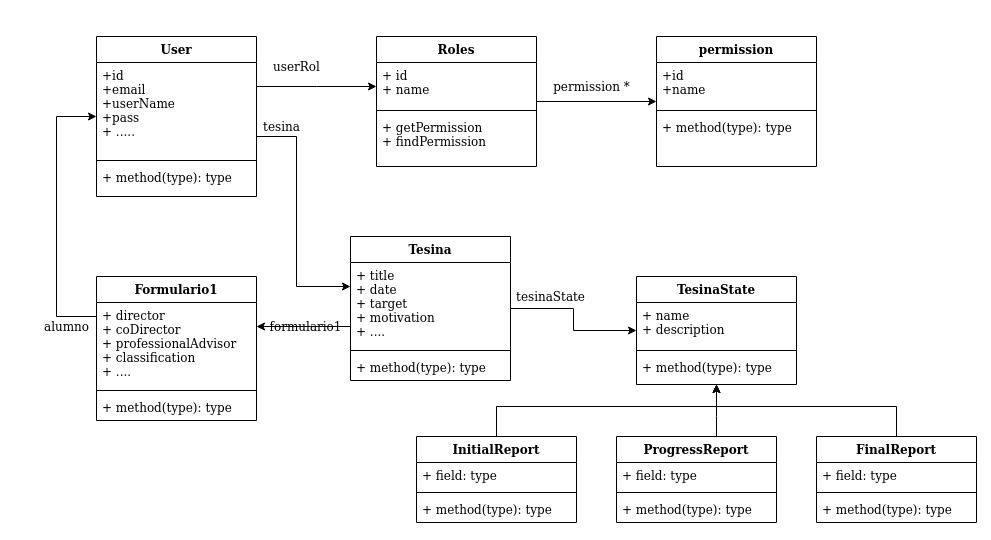

The diagram above was exported from draw.io. Its source (the exported page's mxGraphModel, read from the mxfile embedded in the PNG):
<mxGraphModel dx="1476" dy="677" grid="1" gridSize="10" guides="1" tooltips="1" connect="1" arrows="1" fold="1" page="1" pageScale="1" pageWidth="827" pageHeight="1169" math="0" shadow="0">
  <root>
    <mxCell id="0" />
    <mxCell id="1" parent="0" />
    <mxCell id="kb6GgEZS_kSyLriQ55Np-18" style="edgeStyle=orthogonalEdgeStyle;rounded=0;orthogonalLoop=1;jettySize=auto;html=1;" edge="1" parent="1" source="kb6GgEZS_kSyLriQ55Np-1" target="kb6GgEZS_kSyLriQ55Np-6">
      <mxGeometry relative="1" as="geometry">
        <Array as="points">
          <mxPoint x="300" y="90" />
          <mxPoint x="300" y="90" />
        </Array>
      </mxGeometry>
    </mxCell>
    <mxCell id="kb6GgEZS_kSyLriQ55Np-35" style="edgeStyle=orthogonalEdgeStyle;rounded=0;orthogonalLoop=1;jettySize=auto;html=1;" edge="1" parent="1" source="kb6GgEZS_kSyLriQ55Np-1" target="kb6GgEZS_kSyLriQ55Np-22">
      <mxGeometry relative="1" as="geometry">
        <Array as="points">
          <mxPoint x="280" y="140" />
          <mxPoint x="280" y="290" />
        </Array>
      </mxGeometry>
    </mxCell>
    <mxCell id="kb6GgEZS_kSyLriQ55Np-1" value="User" style="swimlane;fontStyle=1;align=center;verticalAlign=top;childLayout=stackLayout;horizontal=1;startSize=26;horizontalStack=0;resizeParent=1;resizeParentMax=0;resizeLast=0;collapsible=1;marginBottom=0;" vertex="1" parent="1">
      <mxGeometry x="80" y="40" width="160" height="160" as="geometry" />
    </mxCell>
    <mxCell id="kb6GgEZS_kSyLriQ55Np-2" value="+id&#10;+email&#10;+userName&#10;+pass&#10;+ .....&#10;&#10;" style="text;strokeColor=none;fillColor=none;align=left;verticalAlign=top;spacingLeft=4;spacingRight=4;overflow=hidden;rotatable=0;points=[[0,0.5],[1,0.5]];portConstraint=eastwest;" vertex="1" parent="kb6GgEZS_kSyLriQ55Np-1">
      <mxGeometry y="26" width="160" height="94" as="geometry" />
    </mxCell>
    <mxCell id="kb6GgEZS_kSyLriQ55Np-3" value="" style="line;strokeWidth=1;fillColor=none;align=left;verticalAlign=middle;spacingTop=-1;spacingLeft=3;spacingRight=3;rotatable=0;labelPosition=right;points=[];portConstraint=eastwest;" vertex="1" parent="kb6GgEZS_kSyLriQ55Np-1">
      <mxGeometry y="120" width="160" height="8" as="geometry" />
    </mxCell>
    <mxCell id="kb6GgEZS_kSyLriQ55Np-4" value="+ method(type): type" style="text;strokeColor=none;fillColor=none;align=left;verticalAlign=top;spacingLeft=4;spacingRight=4;overflow=hidden;rotatable=0;points=[[0,0.5],[1,0.5]];portConstraint=eastwest;" vertex="1" parent="kb6GgEZS_kSyLriQ55Np-1">
      <mxGeometry y="128" width="160" height="32" as="geometry" />
    </mxCell>
    <mxCell id="kb6GgEZS_kSyLriQ55Np-19" style="edgeStyle=orthogonalEdgeStyle;rounded=0;orthogonalLoop=1;jettySize=auto;html=1;" edge="1" parent="1" source="kb6GgEZS_kSyLriQ55Np-6" target="kb6GgEZS_kSyLriQ55Np-14">
      <mxGeometry relative="1" as="geometry" />
    </mxCell>
    <mxCell id="kb6GgEZS_kSyLriQ55Np-6" value="Roles" style="swimlane;fontStyle=1;align=center;verticalAlign=top;childLayout=stackLayout;horizontal=1;startSize=26;horizontalStack=0;resizeParent=1;resizeParentMax=0;resizeLast=0;collapsible=1;marginBottom=0;" vertex="1" parent="1">
      <mxGeometry x="360" y="40" width="160" height="130" as="geometry" />
    </mxCell>
    <mxCell id="kb6GgEZS_kSyLriQ55Np-7" value="+ id&#10;+ name" style="text;strokeColor=none;fillColor=none;align=left;verticalAlign=top;spacingLeft=4;spacingRight=4;overflow=hidden;rotatable=0;points=[[0,0.5],[1,0.5]];portConstraint=eastwest;" vertex="1" parent="kb6GgEZS_kSyLriQ55Np-6">
      <mxGeometry y="26" width="160" height="44" as="geometry" />
    </mxCell>
    <mxCell id="kb6GgEZS_kSyLriQ55Np-8" value="" style="line;strokeWidth=1;fillColor=none;align=left;verticalAlign=middle;spacingTop=-1;spacingLeft=3;spacingRight=3;rotatable=0;labelPosition=right;points=[];portConstraint=eastwest;" vertex="1" parent="kb6GgEZS_kSyLriQ55Np-6">
      <mxGeometry y="70" width="160" height="8" as="geometry" />
    </mxCell>
    <mxCell id="kb6GgEZS_kSyLriQ55Np-9" value="+ getPermission&#10;+ findPermission" style="text;strokeColor=none;fillColor=none;align=left;verticalAlign=top;spacingLeft=4;spacingRight=4;overflow=hidden;rotatable=0;points=[[0,0.5],[1,0.5]];portConstraint=eastwest;" vertex="1" parent="kb6GgEZS_kSyLriQ55Np-6">
      <mxGeometry y="78" width="160" height="52" as="geometry" />
    </mxCell>
    <mxCell id="kb6GgEZS_kSyLriQ55Np-14" value="permission" style="swimlane;fontStyle=1;align=center;verticalAlign=top;childLayout=stackLayout;horizontal=1;startSize=26;horizontalStack=0;resizeParent=1;resizeParentMax=0;resizeLast=0;collapsible=1;marginBottom=0;" vertex="1" parent="1">
      <mxGeometry x="640" y="40" width="160" height="130" as="geometry" />
    </mxCell>
    <mxCell id="kb6GgEZS_kSyLriQ55Np-15" value="+id&#10;+name&#10;" style="text;strokeColor=none;fillColor=none;align=left;verticalAlign=top;spacingLeft=4;spacingRight=4;overflow=hidden;rotatable=0;points=[[0,0.5],[1,0.5]];portConstraint=eastwest;" vertex="1" parent="kb6GgEZS_kSyLriQ55Np-14">
      <mxGeometry y="26" width="160" height="44" as="geometry" />
    </mxCell>
    <mxCell id="kb6GgEZS_kSyLriQ55Np-16" value="" style="line;strokeWidth=1;fillColor=none;align=left;verticalAlign=middle;spacingTop=-1;spacingLeft=3;spacingRight=3;rotatable=0;labelPosition=right;points=[];portConstraint=eastwest;" vertex="1" parent="kb6GgEZS_kSyLriQ55Np-14">
      <mxGeometry y="70" width="160" height="8" as="geometry" />
    </mxCell>
    <mxCell id="kb6GgEZS_kSyLriQ55Np-17" value="+ method(type): type" style="text;strokeColor=none;fillColor=none;align=left;verticalAlign=top;spacingLeft=4;spacingRight=4;overflow=hidden;rotatable=0;points=[[0,0.5],[1,0.5]];portConstraint=eastwest;" vertex="1" parent="kb6GgEZS_kSyLriQ55Np-14">
      <mxGeometry y="78" width="160" height="52" as="geometry" />
    </mxCell>
    <mxCell id="kb6GgEZS_kSyLriQ55Np-20" value="userRol" style="text;html=1;align=center;verticalAlign=middle;resizable=0;points=[];autosize=1;" vertex="1" parent="1">
      <mxGeometry x="250" y="60" width="60" height="20" as="geometry" />
    </mxCell>
    <mxCell id="kb6GgEZS_kSyLriQ55Np-21" value="permission *" style="text;html=1;align=center;verticalAlign=middle;resizable=0;points=[];autosize=1;" vertex="1" parent="1">
      <mxGeometry x="530" y="80" width="90" height="20" as="geometry" />
    </mxCell>
    <mxCell id="kb6GgEZS_kSyLriQ55Np-37" style="edgeStyle=orthogonalEdgeStyle;rounded=0;orthogonalLoop=1;jettySize=auto;html=1;" edge="1" parent="1" source="kb6GgEZS_kSyLriQ55Np-22" target="kb6GgEZS_kSyLriQ55Np-31">
      <mxGeometry relative="1" as="geometry">
        <Array as="points">
          <mxPoint x="240" y="330" />
          <mxPoint x="240" y="330" />
        </Array>
      </mxGeometry>
    </mxCell>
    <mxCell id="kb6GgEZS_kSyLriQ55Np-58" style="edgeStyle=orthogonalEdgeStyle;rounded=0;orthogonalLoop=1;jettySize=auto;html=1;" edge="1" parent="1" source="kb6GgEZS_kSyLriQ55Np-22" target="kb6GgEZS_kSyLriQ55Np-39">
      <mxGeometry relative="1" as="geometry" />
    </mxCell>
    <mxCell id="kb6GgEZS_kSyLriQ55Np-22" value="Tesina" style="swimlane;fontStyle=1;align=center;verticalAlign=top;childLayout=stackLayout;horizontal=1;startSize=26;horizontalStack=0;resizeParent=1;resizeParentMax=0;resizeLast=0;collapsible=1;marginBottom=0;" vertex="1" parent="1">
      <mxGeometry x="334" y="240" width="160" height="144" as="geometry" />
    </mxCell>
    <mxCell id="kb6GgEZS_kSyLriQ55Np-23" value="+ title&#10;+ date&#10;+ target&#10;+ motivation&#10;+ ....&#10;" style="text;strokeColor=none;fillColor=none;align=left;verticalAlign=top;spacingLeft=4;spacingRight=4;overflow=hidden;rotatable=0;points=[[0,0.5],[1,0.5]];portConstraint=eastwest;" vertex="1" parent="kb6GgEZS_kSyLriQ55Np-22">
      <mxGeometry y="26" width="160" height="84" as="geometry" />
    </mxCell>
    <mxCell id="kb6GgEZS_kSyLriQ55Np-24" value="" style="line;strokeWidth=1;fillColor=none;align=left;verticalAlign=middle;spacingTop=-1;spacingLeft=3;spacingRight=3;rotatable=0;labelPosition=right;points=[];portConstraint=eastwest;" vertex="1" parent="kb6GgEZS_kSyLriQ55Np-22">
      <mxGeometry y="110" width="160" height="8" as="geometry" />
    </mxCell>
    <mxCell id="kb6GgEZS_kSyLriQ55Np-25" value="+ method(type): type" style="text;strokeColor=none;fillColor=none;align=left;verticalAlign=top;spacingLeft=4;spacingRight=4;overflow=hidden;rotatable=0;points=[[0,0.5],[1,0.5]];portConstraint=eastwest;" vertex="1" parent="kb6GgEZS_kSyLriQ55Np-22">
      <mxGeometry y="118" width="160" height="26" as="geometry" />
    </mxCell>
    <mxCell id="kb6GgEZS_kSyLriQ55Np-31" value="Formulario1" style="swimlane;fontStyle=1;align=center;verticalAlign=top;childLayout=stackLayout;horizontal=1;startSize=26;horizontalStack=0;resizeParent=1;resizeParentMax=0;resizeLast=0;collapsible=1;marginBottom=0;" vertex="1" parent="1">
      <mxGeometry x="80" y="280" width="160" height="144" as="geometry" />
    </mxCell>
    <mxCell id="kb6GgEZS_kSyLriQ55Np-32" value="+ director&#10;+ coDirector&#10;+ professionalAdvisor&#10;+ classification&#10;+ ....&#10; " style="text;strokeColor=none;fillColor=none;align=left;verticalAlign=top;spacingLeft=4;spacingRight=4;overflow=hidden;rotatable=0;points=[[0,0.5],[1,0.5]];portConstraint=eastwest;" vertex="1" parent="kb6GgEZS_kSyLriQ55Np-31">
      <mxGeometry y="26" width="160" height="84" as="geometry" />
    </mxCell>
    <mxCell id="kb6GgEZS_kSyLriQ55Np-33" value="" style="line;strokeWidth=1;fillColor=none;align=left;verticalAlign=middle;spacingTop=-1;spacingLeft=3;spacingRight=3;rotatable=0;labelPosition=right;points=[];portConstraint=eastwest;" vertex="1" parent="kb6GgEZS_kSyLriQ55Np-31">
      <mxGeometry y="110" width="160" height="8" as="geometry" />
    </mxCell>
    <mxCell id="kb6GgEZS_kSyLriQ55Np-34" value="+ method(type): type" style="text;strokeColor=none;fillColor=none;align=left;verticalAlign=top;spacingLeft=4;spacingRight=4;overflow=hidden;rotatable=0;points=[[0,0.5],[1,0.5]];portConstraint=eastwest;" vertex="1" parent="kb6GgEZS_kSyLriQ55Np-31">
      <mxGeometry y="118" width="160" height="26" as="geometry" />
    </mxCell>
    <mxCell id="kb6GgEZS_kSyLriQ55Np-38" style="edgeStyle=orthogonalEdgeStyle;rounded=0;orthogonalLoop=1;jettySize=auto;html=1;" edge="1" parent="1" source="kb6GgEZS_kSyLriQ55Np-32" target="kb6GgEZS_kSyLriQ55Np-1">
      <mxGeometry relative="1" as="geometry">
        <Array as="points">
          <mxPoint x="40" y="320" />
          <mxPoint x="40" y="120" />
        </Array>
      </mxGeometry>
    </mxCell>
    <mxCell id="kb6GgEZS_kSyLriQ55Np-39" value="TesinaState" style="swimlane;fontStyle=1;align=center;verticalAlign=top;childLayout=stackLayout;horizontal=1;startSize=26;horizontalStack=0;resizeParent=1;resizeParentMax=0;resizeLast=0;collapsible=1;marginBottom=0;" vertex="1" parent="1">
      <mxGeometry x="620" y="280" width="160" height="108" as="geometry" />
    </mxCell>
    <mxCell id="kb6GgEZS_kSyLriQ55Np-40" value="+ name&#10;+ description&#10;" style="text;strokeColor=none;fillColor=none;align=left;verticalAlign=top;spacingLeft=4;spacingRight=4;overflow=hidden;rotatable=0;points=[[0,0.5],[1,0.5]];portConstraint=eastwest;" vertex="1" parent="kb6GgEZS_kSyLriQ55Np-39">
      <mxGeometry y="26" width="160" height="44" as="geometry" />
    </mxCell>
    <mxCell id="kb6GgEZS_kSyLriQ55Np-41" value="" style="line;strokeWidth=1;fillColor=none;align=left;verticalAlign=middle;spacingTop=-1;spacingLeft=3;spacingRight=3;rotatable=0;labelPosition=right;points=[];portConstraint=eastwest;" vertex="1" parent="kb6GgEZS_kSyLriQ55Np-39">
      <mxGeometry y="70" width="160" height="8" as="geometry" />
    </mxCell>
    <mxCell id="kb6GgEZS_kSyLriQ55Np-42" value="+ method(type): type" style="text;strokeColor=none;fillColor=none;align=left;verticalAlign=top;spacingLeft=4;spacingRight=4;overflow=hidden;rotatable=0;points=[[0,0.5],[1,0.5]];portConstraint=eastwest;" vertex="1" parent="kb6GgEZS_kSyLriQ55Np-39">
      <mxGeometry y="78" width="160" height="30" as="geometry" />
    </mxCell>
    <mxCell id="kb6GgEZS_kSyLriQ55Np-57" style="edgeStyle=orthogonalEdgeStyle;rounded=0;orthogonalLoop=1;jettySize=auto;html=1;" edge="1" parent="1" source="kb6GgEZS_kSyLriQ55Np-43" target="kb6GgEZS_kSyLriQ55Np-39">
      <mxGeometry relative="1" as="geometry">
        <Array as="points">
          <mxPoint x="880" y="410" />
          <mxPoint x="700" y="410" />
        </Array>
      </mxGeometry>
    </mxCell>
    <mxCell id="kb6GgEZS_kSyLriQ55Np-43" value="FinalReport" style="swimlane;fontStyle=1;align=center;verticalAlign=top;childLayout=stackLayout;horizontal=1;startSize=26;horizontalStack=0;resizeParent=1;resizeParentMax=0;resizeLast=0;collapsible=1;marginBottom=0;" vertex="1" parent="1">
      <mxGeometry x="800" y="440" width="160" height="86" as="geometry" />
    </mxCell>
    <mxCell id="kb6GgEZS_kSyLriQ55Np-44" value="+ field: type" style="text;strokeColor=none;fillColor=none;align=left;verticalAlign=top;spacingLeft=4;spacingRight=4;overflow=hidden;rotatable=0;points=[[0,0.5],[1,0.5]];portConstraint=eastwest;" vertex="1" parent="kb6GgEZS_kSyLriQ55Np-43">
      <mxGeometry y="26" width="160" height="26" as="geometry" />
    </mxCell>
    <mxCell id="kb6GgEZS_kSyLriQ55Np-45" value="" style="line;strokeWidth=1;fillColor=none;align=left;verticalAlign=middle;spacingTop=-1;spacingLeft=3;spacingRight=3;rotatable=0;labelPosition=right;points=[];portConstraint=eastwest;" vertex="1" parent="kb6GgEZS_kSyLriQ55Np-43">
      <mxGeometry y="52" width="160" height="8" as="geometry" />
    </mxCell>
    <mxCell id="kb6GgEZS_kSyLriQ55Np-46" value="+ method(type): type" style="text;strokeColor=none;fillColor=none;align=left;verticalAlign=top;spacingLeft=4;spacingRight=4;overflow=hidden;rotatable=0;points=[[0,0.5],[1,0.5]];portConstraint=eastwest;" vertex="1" parent="kb6GgEZS_kSyLriQ55Np-43">
      <mxGeometry y="60" width="160" height="26" as="geometry" />
    </mxCell>
    <mxCell id="kb6GgEZS_kSyLriQ55Np-56" style="edgeStyle=orthogonalEdgeStyle;rounded=0;orthogonalLoop=1;jettySize=auto;html=1;" edge="1" parent="1" source="kb6GgEZS_kSyLriQ55Np-47" target="kb6GgEZS_kSyLriQ55Np-39">
      <mxGeometry relative="1" as="geometry">
        <Array as="points">
          <mxPoint x="700" y="420" />
          <mxPoint x="700" y="420" />
        </Array>
      </mxGeometry>
    </mxCell>
    <mxCell id="kb6GgEZS_kSyLriQ55Np-47" value="ProgressReport" style="swimlane;fontStyle=1;align=center;verticalAlign=top;childLayout=stackLayout;horizontal=1;startSize=26;horizontalStack=0;resizeParent=1;resizeParentMax=0;resizeLast=0;collapsible=1;marginBottom=0;" vertex="1" parent="1">
      <mxGeometry x="600" y="440" width="160" height="86" as="geometry" />
    </mxCell>
    <mxCell id="kb6GgEZS_kSyLriQ55Np-48" value="+ field: type" style="text;strokeColor=none;fillColor=none;align=left;verticalAlign=top;spacingLeft=4;spacingRight=4;overflow=hidden;rotatable=0;points=[[0,0.5],[1,0.5]];portConstraint=eastwest;" vertex="1" parent="kb6GgEZS_kSyLriQ55Np-47">
      <mxGeometry y="26" width="160" height="26" as="geometry" />
    </mxCell>
    <mxCell id="kb6GgEZS_kSyLriQ55Np-49" value="" style="line;strokeWidth=1;fillColor=none;align=left;verticalAlign=middle;spacingTop=-1;spacingLeft=3;spacingRight=3;rotatable=0;labelPosition=right;points=[];portConstraint=eastwest;" vertex="1" parent="kb6GgEZS_kSyLriQ55Np-47">
      <mxGeometry y="52" width="160" height="8" as="geometry" />
    </mxCell>
    <mxCell id="kb6GgEZS_kSyLriQ55Np-50" value="+ method(type): type" style="text;strokeColor=none;fillColor=none;align=left;verticalAlign=top;spacingLeft=4;spacingRight=4;overflow=hidden;rotatable=0;points=[[0,0.5],[1,0.5]];portConstraint=eastwest;" vertex="1" parent="kb6GgEZS_kSyLriQ55Np-47">
      <mxGeometry y="60" width="160" height="26" as="geometry" />
    </mxCell>
    <mxCell id="kb6GgEZS_kSyLriQ55Np-55" style="edgeStyle=orthogonalEdgeStyle;rounded=0;orthogonalLoop=1;jettySize=auto;html=1;" edge="1" parent="1" source="kb6GgEZS_kSyLriQ55Np-51" target="kb6GgEZS_kSyLriQ55Np-39">
      <mxGeometry relative="1" as="geometry">
        <Array as="points">
          <mxPoint x="480" y="410" />
          <mxPoint x="700" y="410" />
        </Array>
      </mxGeometry>
    </mxCell>
    <mxCell id="kb6GgEZS_kSyLriQ55Np-51" value="InitialReport" style="swimlane;fontStyle=1;align=center;verticalAlign=top;childLayout=stackLayout;horizontal=1;startSize=26;horizontalStack=0;resizeParent=1;resizeParentMax=0;resizeLast=0;collapsible=1;marginBottom=0;" vertex="1" parent="1">
      <mxGeometry x="400" y="440" width="160" height="86" as="geometry" />
    </mxCell>
    <mxCell id="kb6GgEZS_kSyLriQ55Np-52" value="+ field: type" style="text;strokeColor=none;fillColor=none;align=left;verticalAlign=top;spacingLeft=4;spacingRight=4;overflow=hidden;rotatable=0;points=[[0,0.5],[1,0.5]];portConstraint=eastwest;" vertex="1" parent="kb6GgEZS_kSyLriQ55Np-51">
      <mxGeometry y="26" width="160" height="26" as="geometry" />
    </mxCell>
    <mxCell id="kb6GgEZS_kSyLriQ55Np-53" value="" style="line;strokeWidth=1;fillColor=none;align=left;verticalAlign=middle;spacingTop=-1;spacingLeft=3;spacingRight=3;rotatable=0;labelPosition=right;points=[];portConstraint=eastwest;" vertex="1" parent="kb6GgEZS_kSyLriQ55Np-51">
      <mxGeometry y="52" width="160" height="8" as="geometry" />
    </mxCell>
    <mxCell id="kb6GgEZS_kSyLriQ55Np-54" value="+ method(type): type" style="text;strokeColor=none;fillColor=none;align=left;verticalAlign=top;spacingLeft=4;spacingRight=4;overflow=hidden;rotatable=0;points=[[0,0.5],[1,0.5]];portConstraint=eastwest;" vertex="1" parent="kb6GgEZS_kSyLriQ55Np-51">
      <mxGeometry y="60" width="160" height="26" as="geometry" />
    </mxCell>
    <mxCell id="kb6GgEZS_kSyLriQ55Np-59" value="tesinaState" style="text;html=1;align=center;verticalAlign=middle;resizable=0;points=[];autosize=1;" vertex="1" parent="1">
      <mxGeometry x="494" y="290" width="80" height="20" as="geometry" />
    </mxCell>
    <mxCell id="kb6GgEZS_kSyLriQ55Np-60" value="tesina" style="text;html=1;align=center;verticalAlign=middle;resizable=0;points=[];autosize=1;" vertex="1" parent="1">
      <mxGeometry x="240" y="120" width="50" height="20" as="geometry" />
    </mxCell>
    <mxCell id="kb6GgEZS_kSyLriQ55Np-61" value="formulario1" style="text;html=1;align=center;verticalAlign=middle;resizable=0;points=[];autosize=1;" vertex="1" parent="1">
      <mxGeometry x="244" y="320" width="90" height="20" as="geometry" />
    </mxCell>
    <mxCell id="kb6GgEZS_kSyLriQ55Np-62" value="alumno" style="text;html=1;align=center;verticalAlign=middle;resizable=0;points=[];autosize=1;" vertex="1" parent="1">
      <mxGeometry x="20" y="320" width="60" height="20" as="geometry" />
    </mxCell>
  </root>
</mxGraphModel>